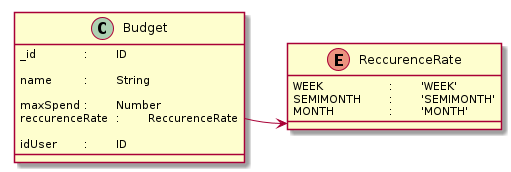

The diagram above was rendered by PlantUML. Its source (embedded in the PNG):
@startuml


enum ReccurenceRate {
	WEEK			:	'WEEK'
	SEMIMONTH	:	'SEMIMONTH'
	MONTH		:	'MONTH'
}

class Budget {
	_id		:	ID

	name	:	String

	maxSpend	:	Number
	reccurenceRate	:	ReccurenceRate

	idUser	:	ID
}


Budget::reccurenceRate -> ReccurenceRate
@enduml